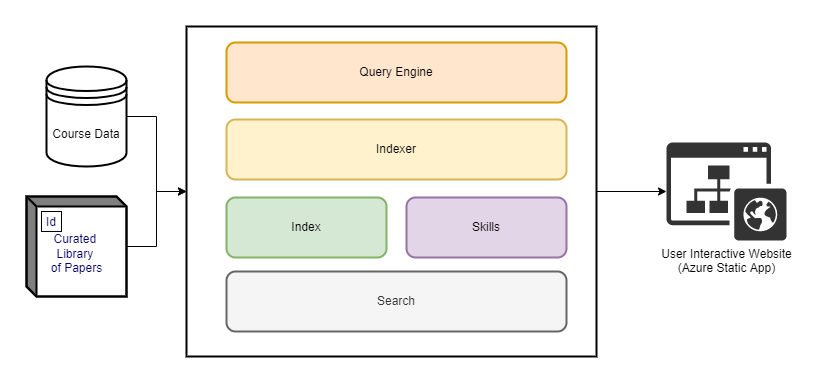

The diagram above was exported from draw.io. Its source (the exported page's mxGraphModel, read from the mxfile embedded in the PNG):
<mxGraphModel dx="767" dy="389" grid="1" gridSize="10" guides="1" tooltips="1" connect="1" arrows="1" fold="1" page="1" pageScale="1" pageWidth="1654" pageHeight="1169" math="0" shadow="0">
  <root>
    <mxCell id="0" />
    <mxCell id="1" parent="0" />
    <mxCell id="cjWbdxxVuRmJLK28Jy8T-13" style="edgeStyle=orthogonalEdgeStyle;rounded=0;orthogonalLoop=1;jettySize=auto;html=1;fontColor=#000000;" edge="1" parent="1" source="cjWbdxxVuRmJLK28Jy8T-1" target="cjWbdxxVuRmJLK28Jy8T-5">
      <mxGeometry relative="1" as="geometry" />
    </mxCell>
    <mxCell id="cjWbdxxVuRmJLK28Jy8T-1" value="&lt;font&gt;Course Data&lt;/font&gt;" style="shape=datastore;whiteSpace=wrap;html=1;strokeColor=#000000;strokeWidth=2;fontColor=#000000;" vertex="1" parent="1">
      <mxGeometry x="70" y="90" width="80" height="100" as="geometry" />
    </mxCell>
    <mxCell id="cjWbdxxVuRmJLK28Jy8T-14" style="edgeStyle=orthogonalEdgeStyle;rounded=0;orthogonalLoop=1;jettySize=auto;html=1;entryX=0;entryY=0.5;entryDx=0;entryDy=0;fontColor=#000000;" edge="1" parent="1" source="cjWbdxxVuRmJLK28Jy8T-2" target="cjWbdxxVuRmJLK28Jy8T-5">
      <mxGeometry relative="1" as="geometry" />
    </mxCell>
    <mxCell id="cjWbdxxVuRmJLK28Jy8T-2" value="&lt;br&gt;Curated &lt;br&gt;Library &lt;br&gt;of Papers" style="html=1;dashed=0;whitespace=wrap;shape=mxgraph.dfd.externalEntity;fontColor=#000066;strokeColor=#000000;strokeWidth=2;" vertex="1" parent="1">
      <mxGeometry x="50" y="220" width="100" height="100" as="geometry" />
    </mxCell>
    <mxCell id="cjWbdxxVuRmJLK28Jy8T-3" value="Id" style="autosize=1;part=1;resizable=0;strokeColor=inherit;fillColor=inherit;gradientColor=inherit;fontColor=#000066;" vertex="1" parent="cjWbdxxVuRmJLK28Jy8T-2">
      <mxGeometry width="20" height="20" relative="1" as="geometry">
        <mxPoint x="15" y="15" as="offset" />
      </mxGeometry>
    </mxCell>
    <mxCell id="cjWbdxxVuRmJLK28Jy8T-11" value="" style="group;" vertex="1" connectable="0" parent="1">
      <mxGeometry x="210" y="50" width="410" height="330" as="geometry" />
    </mxCell>
    <mxCell id="cjWbdxxVuRmJLK28Jy8T-5" value="" style="rounded=0;whiteSpace=wrap;html=1;fontColor=#000000;strokeColor=#000000;strokeWidth=2;" vertex="1" parent="cjWbdxxVuRmJLK28Jy8T-11">
      <mxGeometry width="410" height="330" as="geometry" />
    </mxCell>
    <mxCell id="cjWbdxxVuRmJLK28Jy8T-6" value="Indexer" style="rounded=1;whiteSpace=wrap;html=1;strokeColor=#d6b656;strokeWidth=2;fillColor=#fff2cc;" vertex="1" parent="cjWbdxxVuRmJLK28Jy8T-11">
      <mxGeometry x="40" y="93" width="340" height="60" as="geometry" />
    </mxCell>
    <mxCell id="cjWbdxxVuRmJLK28Jy8T-7" value="Index" style="rounded=1;whiteSpace=wrap;html=1;strokeColor=#82b366;strokeWidth=2;fillColor=#d5e8d4;" vertex="1" parent="cjWbdxxVuRmJLK28Jy8T-11">
      <mxGeometry x="40" y="171" width="160" height="60" as="geometry" />
    </mxCell>
    <mxCell id="cjWbdxxVuRmJLK28Jy8T-8" value="Skills" style="rounded=1;whiteSpace=wrap;html=1;strokeColor=#9673a6;strokeWidth=2;fillColor=#e1d5e7;" vertex="1" parent="cjWbdxxVuRmJLK28Jy8T-11">
      <mxGeometry x="220" y="171" width="160" height="60" as="geometry" />
    </mxCell>
    <mxCell id="cjWbdxxVuRmJLK28Jy8T-9" value="Query Engine" style="rounded=1;whiteSpace=wrap;html=1;strokeColor=#d79b00;strokeWidth=2;fillColor=#ffe6cc;" vertex="1" parent="cjWbdxxVuRmJLK28Jy8T-11">
      <mxGeometry x="40" y="16" width="340" height="60" as="geometry" />
    </mxCell>
    <mxCell id="cjWbdxxVuRmJLK28Jy8T-10" value="Search" style="rounded=1;whiteSpace=wrap;html=1;fontColor=#333333;strokeColor=#666666;strokeWidth=2;fillColor=#f5f5f5;" vertex="1" parent="cjWbdxxVuRmJLK28Jy8T-11">
      <mxGeometry x="40" y="245" width="340" height="60" as="geometry" />
    </mxCell>
    <mxCell id="cjWbdxxVuRmJLK28Jy8T-12" value="User Interactive Website&lt;br&gt;(Azure Static App)" style="sketch=0;pointerEvents=1;shadow=0;dashed=0;html=1;strokeColor=none;fillColor=#333333;labelPosition=center;verticalLabelPosition=bottom;verticalAlign=top;outlineConnect=0;align=center;shape=mxgraph.office.sites.website_public;fontColor=#000000;" vertex="1" parent="1">
      <mxGeometry x="690" y="166" width="120" height="98" as="geometry" />
    </mxCell>
    <mxCell id="cjWbdxxVuRmJLK28Jy8T-15" style="edgeStyle=orthogonalEdgeStyle;rounded=0;orthogonalLoop=1;jettySize=auto;html=1;fontColor=#000000;" edge="1" parent="1" source="cjWbdxxVuRmJLK28Jy8T-5" target="cjWbdxxVuRmJLK28Jy8T-12">
      <mxGeometry relative="1" as="geometry" />
    </mxCell>
  </root>
</mxGraphModel>